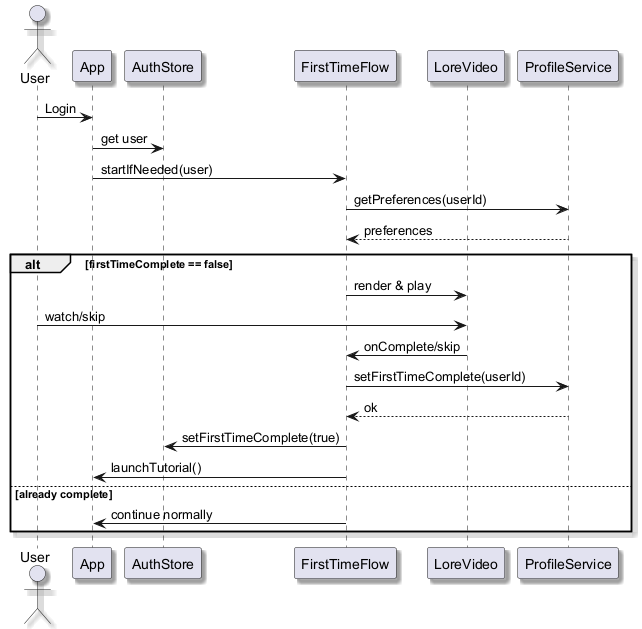

The diagram above was rendered by PlantUML. Its source (embedded in the PNG):
@startuml
skinparam shadowing true
actor User
participant App
participant AuthStore
participant FirstTimeFlow
participant LoreVideo
participant ProfileService

User -> App : Login
App -> AuthStore : get user
App -> FirstTimeFlow : startIfNeeded(user)
FirstTimeFlow -> ProfileService : getPreferences(userId)
ProfileService --> FirstTimeFlow : preferences
alt firstTimeComplete == false
  FirstTimeFlow -> LoreVideo : render & play
  User -> LoreVideo : watch/skip
  LoreVideo -> FirstTimeFlow : onComplete/skip
  FirstTimeFlow -> ProfileService : setFirstTimeComplete(userId)
  ProfileService --> FirstTimeFlow : ok
  FirstTimeFlow -> AuthStore : setFirstTimeComplete(true)
  FirstTimeFlow -> App : launchTutorial()
else already complete
  FirstTimeFlow -> App : continue normally
end
@enduml